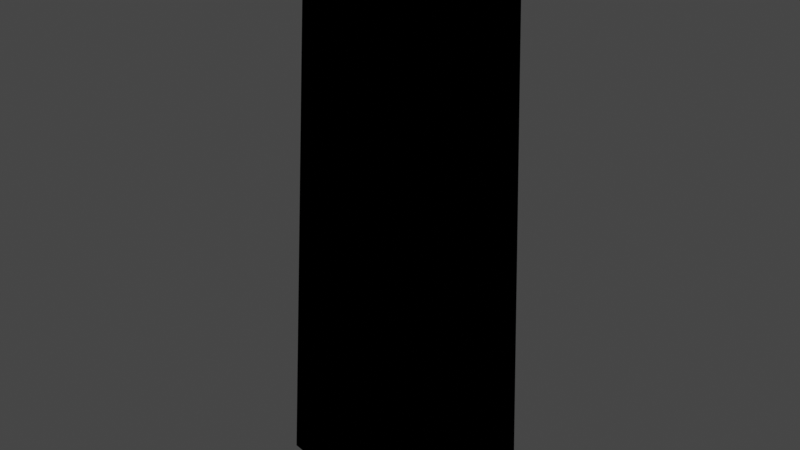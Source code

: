 # Source: Hole.blend  (saved by Blender 2.93.21; exported with 4.5.12 LTS)
import bpy
from mathutils import Matrix  # noqa: F401  (used for matrix-valued properties, if any)

bpy.ops.wm.read_factory_settings(use_empty=True)
scene = bpy.context.scene
scene.name = 'Scene'

# ---- materials (node trees are filled in below, after node groups)
mat_svgmat_001 = bpy.data.materials.new('SVGMat.001')
mat_svgmat_001.use_transparent_shadow = False
mat_svgmat_001.diffuse_color = (0.0, 0.0, 0.0, 1.0)
mat_svgmat_002 = bpy.data.materials.new('SVGMat.002')
mat_svgmat_002.use_transparent_shadow = False
mat_svgmat_002.diffuse_color = (0.0, 0.0, 0.0, 1.0)

# ---- material node trees

# ---- world
world_world = bpy.data.worlds.new('World'); scene.world = world_world
world_world.use_nodes = True; world_world.node_tree.nodes.clear()
_N = world_world.node_tree.nodes; _L = world_world.node_tree.links
n0 = _N.new('ShaderNodeOutputWorld'); n0.name = 'World Output'; n0.location = (300, 300)
n1 = _N.new('ShaderNodeBackground'); n1.name = 'Background'; n1.location = (10, 300)
n1.inputs[0].default_value = (0.05088, 0.05088, 0.05088, 1.0)
_L.new(n1.outputs[0], n0.inputs[0])
n0.is_active_output = True
world_world.color = (0.05088, 0.05088, 0.05088)
world_world.use_sun_shadow = False
world_world.sun_shadow_jitter_overblur = 0.0

# ---- meshes
me_curve = bpy.data.meshes.new('Curve')
me_curve.from_pydata([(-0.05082, 0.09146, 0.0), (-0.05894, 0.05352, 0.0), (-0.07127, 0.02305, 0.0), (-0.09432, 0.01647, 0.0), (-0.1192, 0.005042, 0.0), (-0.0798, -0.03003, 0.0), (-0.07183, -0.06229, 0.0), (-0.03681, -0.06742, 0.0), (-0.01021, -0.09017, 0.0), (0.03914, -0.1284, 0.0), (0.05639, -0.09077, 0.0), (0.07951, -0.07841, 0.0), (0.1097, -0.05128, 0.0), (0.1023, -0.007294, 0.0), (0.1034, 0.03046, 0.0), (0.05561, 0.04321, 0.0), (0.02755, 0.06242, 0.0), (0.001967, 0.07465, 0.0), (-0.007921, 0.1097, 0.0), (-0.008215, 0.1101, 0.0), (-0.01177, 0.07406, -3.092), (-0.01199, 0.07433, -3.092), (-0.03901, 0.05423, -3.092), (-0.003257, 0.05195, -3.092), (-0.03534, 0.02501, -3.092), (0.01833, 0.04722, -3.092), (0.03234, 0.03086, -3.092), (0.05913, 0.02358, -3.092), (-0.04151, 0.004314, -3.092), (0.06722, 0.001051, -3.092), (-0.06108, 0.002936, -3.092), (-0.07856, -0.00439, -3.092), (0.07483, -0.02729, -3.092), (-0.05057, -0.02494, -3.092), (-0.04584, -0.04527, -3.092), (-0.02378, -0.04912, -3.092), (0.05675, -0.04689, -3.092), (-0.0001116, -0.06194, -3.092), (0.04217, -0.05756, -3.092), (0.03322, -0.08324, -3.092)], [], [(1, 2, 28, 24), (11, 12, 32, 36), (0, 1, 24, 22), (4, 5, 33, 31), (7, 8, 37, 35), (13, 14, 27, 29), (10, 11, 36, 38), (16, 17, 23, 25), (5, 6, 34, 33), (3, 4, 31, 30), (18, 19, 21, 20), (2, 3, 30, 28), (8, 9, 39, 37), (15, 16, 25, 26), (19, 0, 22, 21), (9, 10, 38, 39), (6, 7, 35, 34), (14, 15, 26, 27), (17, 18, 20, 23), (12, 13, 29, 32)])
_uv = me_curve.uv_layers.new(name='UVMap')
_uv.uv.foreach_set('vector', [0.7318, 0.9978, 0.688, 0.9978, 0.688, 0.0006958, 0.7318, 0.0006958, 0.2271, 0.9978, 0.173, 0.9978, 0.173, 0.0006957, 0.2271, 0.0006958, 0.8032, 0.9978, 0.7318, 0.9978, 0.7318, 0.0006958, 0.8032, 0.0006958, 0.6097, 0.9978, 0.5393, 0.9978, 0.5393, 0.0006958, 0.6097, 0.0006958, 0.4429, 0.9978, 0.4038, 0.9978, 0.4038, 0.0006958, 0.4429, 0.0006958, 0.1134, 0.9978, 0.06303, 0.9978, 0.06303, 0.0006957, 0.1134, 0.0006957, 0.2602, 0.9978, 0.2271, 0.9978, 0.2271, 0.0006958, 0.2602, 0.0006958, 0.9453, 0.9978, 0.9124, 0.9978, 0.9124, 0.0006958, 0.9453, 0.0006958, 0.5393, 0.9978, 0.4923, 0.9978, 0.4923, 0.0006958, 0.5393, 0.0006958, 0.6481, 0.9978, 0.6097, 0.9978, 0.6097, 0.0006958, 0.6481, 0.0006958, 0.8632, 0.9978, 0.8625, 0.9978, 0.8625, 0.0006958, 0.8632, 0.0006958, 0.688, 0.9978, 0.6481, 0.9978, 0.6481, 0.0006958, 0.688, 0.0006958, 0.4038, 0.9978, 0.3155, 0.9978, 0.3155, 0.0006958, 0.4038, 0.0006958, 0.9995, 0.9978, 0.9453, 0.9978, 0.9453, 0.0006958, 0.9995, 0.0006959, 0.8625, 0.9978, 0.8032, 0.9978, 0.8032, 0.0006958, 0.8625, 0.0006958, 0.3155, 0.9978, 0.2602, 0.9978, 0.2602, 0.0006958, 0.3155, 0.0006958, 0.4923, 0.9978, 0.4429, 0.9978, 0.4429, 0.0006958, 0.4923, 0.0006958, 0.06303, 0.9978, 0.0006939, 0.9978, 0.000694, 0.0006957, 0.06303, 0.0006957, 0.9124, 0.9978, 0.8632, 0.9978, 0.8632, 0.0006958, 0.9124, 0.0006958, 0.173, 0.9978, 0.1134, 0.9978, 0.1134, 0.0006957, 0.173, 0.0006957])
me_curve.materials.append(mat_svgmat_001)
me_curve.use_remesh_fix_poles = True
me_curve.use_remesh_preserve_attributes = False
me_curve.update()
me_curve_001 = bpy.data.meshes.new('Curve.001')
me_curve_001.from_pydata([(-0.05082, 0.09146, 0.0), (-0.05894, 0.05352, 0.0), (-0.07127, 0.02305, 0.0), (-0.09432, 0.01647, 0.0), (-0.1192, 0.005042, 0.0), (-0.0798, -0.03003, 0.0), (-0.07183, -0.06229, 0.0), (-0.03681, -0.06742, 0.0), (-0.01021, -0.09017, 0.0), (0.03914, -0.1284, 0.0), (0.05639, -0.09077, 0.0), (0.07951, -0.07841, 0.0), (0.1097, -0.05128, 0.0), (0.1023, -0.007294, 0.0), (0.1034, 0.03046, 0.0), (0.05561, 0.04321, 0.0), (0.02755, 0.06242, 0.0), (0.001967, 0.07465, 0.0), (-0.007921, 0.1097, 0.0), (-0.008215, 0.1101, 0.0)], [], [(0, 18, 19), (13, 14, 2, 4), (1, 16, 17), (1, 15, 16), (4, 2, 3), (6, 12, 5), (6, 7, 12), (7, 11, 12), (9, 10, 8), (11, 7, 8, 10), (14, 15, 1, 2), (17, 18, 0, 1), (12, 13, 4, 5)])
_uv = me_curve_001.uv_layers.new(name='UVMap')
_uv.uv.foreach_set('vector', [0.03166, 0.0, 0.9495, 0.0, 0.9651, 0.0, 0.7361, 0.0, 0.7704, 0.0, 0.1293, 0.0, 0.227, 0.0, 0.09502, 0.0, 0.8393, 0.0, 0.905, 0.0, 0.09502, 0.0, 0.8338, 0.0, 0.8393, 0.0, 0.227, 0.0, 0.1293, 0.0, 0.1927, 0.0, 0.3536, 0.0, 0.6729, 0.0, 0.2904, 0.0, 0.3536, 0.0, 0.4168, 0.0, 0.6729, 0.0, 0.4168, 0.0, 0.6385, 0.0, 0.6729, 0.0, 0.5119, 0.0, 0.5756, 0.0, 0.4795, 0.0, 0.6385, 0.0, 0.4168, 0.0, 0.4795, 0.0, 0.5756, 0.0, 0.7704, 0.0, 0.8338, 0.0, 0.09502, 0.0, 0.1293, 0.0, 0.905, 0.0, 0.9495, 0.0, 0.03166, 0.0, 0.09502, 0.0, 0.6729, 0.0, 0.7361, 0.0, 0.227, 0.0, 0.2904, 0.0])
me_curve_001.materials.append(mat_svgmat_001)
me_curve_001.use_remesh_fix_poles = True
me_curve_001.use_remesh_preserve_attributes = False
me_curve_001.update()
me_curve_002 = bpy.data.meshes.new('Curve.002')
me_curve_002.from_pydata([(-0.01177, 0.07406, -3.092), (-0.01199, 0.07433, -3.092), (-0.03901, 0.05423, -3.092), (-0.003257, 0.05195, -3.092), (-0.03534, 0.02501, -3.092), (0.01833, 0.04722, -3.092), (0.03234, 0.03086, -3.092), (0.05913, 0.02358, -3.092), (-0.04151, 0.004314, -3.092), (0.06722, 0.001051, -3.092), (-0.06108, 0.002936, -3.092), (-0.07856, -0.00439, -3.092), (0.07483, -0.02729, -3.092), (-0.05057, -0.02494, -3.092), (-0.04584, -0.04527, -3.092), (-0.02378, -0.04912, -3.092), (0.05675, -0.04689, -3.092), (-0.0001116, -0.06194, -3.092), (0.04217, -0.05756, -3.092), (0.03322, -0.08324, -3.092)], [], [(2, 0, 1), (9, 7, 8, 11), (4, 5, 3), (4, 6, 5), (11, 8, 10), (14, 12, 13), (14, 15, 12), (15, 16, 12), (19, 18, 17), (16, 15, 17, 18), (7, 6, 4, 8), (3, 0, 2, 4), (12, 9, 11, 13)])
_uv = me_curve_002.uv_layers.new(name='UVMap')
_uv.uv.foreach_set('vector', [0.293, 0.9801, 0.4875, 0.9981, 0.4863, 1.0, 0.9675, 0.5199, 0.9723, 0.6867, 0.2505, 0.6095, 0.0, 0.5744, 0.3044, 0.7441, 0.6011, 0.7577, 0.5327, 0.8417, 0.3044, 0.7441, 0.7784, 0.751, 0.6011, 0.7577, 0.0, 0.5744, 0.2505, 0.6095, 0.1202, 0.6125, 0.2358, 0.2782, 1.0, 0.3256, 0.1722, 0.4195, 0.2358, 0.2782, 0.3973, 0.2875, 1.0, 0.3256, 0.3973, 0.2875, 0.868, 0.2058, 1.0, 0.3256, 0.6917, 0.0, 0.767, 0.1662, 0.4596, 0.1743, 0.868, 0.2058, 0.3973, 0.2875, 0.4596, 0.1743, 0.767, 0.1662, 0.9723, 0.6867, 0.7784, 0.751, 0.3044, 0.7441, 0.2505, 0.6095, 0.5327, 0.8417, 0.4875, 0.9981, 0.293, 0.9801, 0.3044, 0.7441, 1.0, 0.3256, 0.9675, 0.5199, 0.0, 0.5744, 0.1722, 0.4195])
me_curve_002.materials.append(mat_svgmat_001)
me_curve_002.use_remesh_fix_poles = True
me_curve_002.use_remesh_preserve_attributes = False
me_curve_002.update()
me_curve_003 = bpy.data.meshes.new('Curve.003')
me_curve_003.from_pydata([(-0.05082, 0.09146, 0.0), (-0.05894, 0.05352, 0.0), (-0.07127, 0.02305, 0.0), (-0.09432, 0.01647, 0.0), (-0.1192, 0.005042, 0.0), (-0.0798, -0.03003, 0.0), (-0.07183, -0.06229, 0.0), (-0.03681, -0.06742, 0.0), (-0.01021, -0.09017, 0.0), (0.03914, -0.1284, 0.0), (0.05639, -0.09077, 0.0), (0.07951, -0.07841, 0.0), (0.1097, -0.05128, 0.0), (0.1023, -0.007294, 0.0), (0.1034, 0.03046, 0.0), (0.05561, 0.04321, 0.0), (0.02755, 0.06242, 0.0), (0.001967, 0.07465, 0.0), (-0.007921, 0.1097, 0.0), (-0.008215, 0.1101, 0.0), (-0.02189, 0.1438, -12.02), (-0.02232, 0.1443, -12.02), (-0.07458, 0.1054, -12.02), (-0.005421, 0.101, -12.02), (-0.07688, 0.05897, -12.02), (0.03634, 0.09187, -12.02), (0.06344, 0.06021, -12.02), (0.1153, 0.04614, -12.02), (-0.08882, 0.01893, -12.02), (0.1309, 0.002553, -12.02), (-0.118, 0.006975, -12.02), (-0.1511, -0.007973, -12.02), (0.1457, -0.05228, -12.02), (-0.09694, -0.04774, -12.02), (-0.08781, -0.08707, -12.02), (-0.04513, -0.0945, -12.02), (0.1107, -0.0902, -12.02), (0.0006639, -0.1193, -12.02), (0.08246, -0.1108, -12.02), (0.06515, -0.1605, -12.02)], [], [(1, 2, 28, 24), (11, 12, 32, 36), (0, 1, 24, 22), (4, 5, 33, 31), (7, 8, 37, 35), (13, 14, 27, 29), (10, 11, 36, 38), (16, 17, 23, 25), (5, 6, 34, 33), (3, 4, 31, 30), (18, 19, 21, 20), (2, 3, 30, 28), (8, 9, 39, 37), (15, 16, 25, 26), (19, 0, 22, 21), (9, 10, 38, 39), (6, 7, 35, 34), (14, 15, 26, 27), (17, 18, 20, 23), (12, 13, 29, 32), (18, 0, 19), (17, 0, 18), (17, 1, 0), (16, 1, 17), (15, 2, 16), (10, 15, 13), (14, 13, 15), (5, 4, 3), (2, 5, 3), (11, 10, 13), (2, 1, 16), (7, 2, 15), (7, 5, 2), (20, 21, 22), (7, 6, 5), (7, 15, 8), (8, 15, 10), (10, 9, 8), (13, 12, 11), (23, 20, 22), (23, 22, 24), (24, 26, 23), (24, 28, 26), (28, 35, 26), (27, 26, 29), (30, 33, 28), (31, 33, 30), (33, 35, 28), (32, 29, 36), (34, 35, 33), (26, 25, 23), (26, 35, 37), (36, 26, 38), (38, 26, 37), (39, 38, 37), (29, 26, 36)])
_uv = me_curve_003.uv_layers.new(name='UVMap')
_uv.uv.foreach_set('vector', [0.7318, 0.9978, 0.688, 0.9978, 0.688, 0.0006958, 0.7318, 0.0006958, 0.2271, 0.9978, 0.173, 0.9978, 0.173, 0.0006957, 0.2271, 0.0006958, 0.8032, 0.9978, 0.7318, 0.9978, 0.7318, 0.0006958, 0.8032, 0.0006958, 0.6097, 0.9978, 0.5393, 0.9978, 0.5393, 0.0006958, 0.6097, 0.0006958, 0.4429, 0.9978, 0.4038, 0.9978, 0.4038, 0.0006958, 0.4429, 0.0006958, 0.1134, 0.9978, 0.06303, 0.9978, 0.06303, 0.0006957, 0.1134, 0.0006957, 0.2602, 0.9978, 0.2271, 0.9978, 0.2271, 0.0006958, 0.2602, 0.0006958, 0.9453, 0.9978, 0.9124, 0.9978, 0.9124, 0.0006958, 0.9453, 0.0006958, 0.5393, 0.9978, 0.4923, 0.9978, 0.4923, 0.0006958, 0.5393, 0.0006958, 0.6481, 0.9978, 0.6097, 0.9978, 0.6097, 0.0006958, 0.6481, 0.0006958, 0.8632, 0.9978, 0.8625, 0.9978, 0.8625, 0.0006958, 0.8632, 0.0006958, 0.688, 0.9978, 0.6481, 0.9978, 0.6481, 0.0006958, 0.688, 0.0006958, 0.4038, 0.9978, 0.3155, 0.9978, 0.3155, 0.0006958, 0.4038, 0.0006958, 0.9995, 0.9978, 0.9453, 0.9978, 0.9453, 0.0006958, 0.9995, 0.0006959, 0.8625, 0.9978, 0.8032, 0.9978, 0.8032, 0.0006958, 0.8625, 0.0006958, 0.3155, 0.9978, 0.2602, 0.9978, 0.2602, 0.0006958, 0.3155, 0.0006958, 0.4923, 0.9978, 0.4429, 0.9978, 0.4429, 0.0006958, 0.4923, 0.0006958, 0.06303, 0.9978, 0.0006939, 0.9978, 0.000694, 0.0006957, 0.06303, 0.0006957, 0.9124, 0.9978, 0.8632, 0.9978, 0.8632, 0.0006958, 0.9124, 0.0006958, 0.173, 0.9978, 0.1134, 0.9978, 0.1134, 0.0006957, 0.173, 0.0006957, 0.0, 0.0, 0.0, 0.0, 0.0, 0.0, 0.0, 0.0, 0.0, 0.0, 0.0, 0.0, 0.0, 0.0, 0.0, 0.0, 0.0, 0.0, 0.0, 0.0, 0.0, 0.0, 0.0, 0.0, 0.0, 0.0, 0.0, 0.0, 0.0, 0.0, 0.0, 0.0, 0.0, 0.0, 0.0, 0.0, 0.0, 0.0, 0.0, 0.0, 0.0, 0.0, 0.0, 0.0, 0.0, 0.0, 0.0, 0.0, 0.0, 0.0, 0.0, 0.0, 0.0, 0.0, 0.0, 0.0, 0.0, 0.0, 0.0, 0.0, 0.0, 0.0, 0.0, 0.0, 0.0, 0.0, 0.0, 0.0, 0.0, 0.0, 0.0, 0.0, 0.0, 0.0, 0.0, 0.0, 0.0, 0.0, 0.0, 0.0, 0.0, 0.0, 0.0, 0.0, 0.0, 0.0, 0.0, 0.0, 0.0, 0.0, 0.0, 0.0, 0.0, 0.0, 0.0, 0.0, 0.0, 0.0, 0.0, 0.0, 0.0, 0.0, 0.0, 0.0, 0.0, 0.0, 0.0, 0.0, 0.0, 0.0, 0.0, 0.0, 0.0, 0.0, 0.0, 0.0, 0.0, 0.0, 0.0, 0.0, 0.0, 0.0, 0.0, 0.0, 0.0, 0.0, 0.0, 0.0, 0.0, 0.0, 0.0, 0.0, 0.0, 0.0, 0.0, 0.0, 0.0, 0.0, 0.0, 0.0, 0.0, 0.0, 0.0, 0.0, 0.0, 0.0, 0.0, 0.0, 0.0, 0.0, 0.0, 0.0, 0.0, 0.0, 0.0, 0.0, 0.0, 0.0, 0.0, 0.0, 0.0, 0.0, 0.0, 0.0, 0.0, 0.0, 0.0, 0.0, 0.0, 0.0, 0.0, 0.0, 0.0, 0.0, 0.0, 0.0, 0.0, 0.0, 0.0, 0.0, 0.0, 0.0, 0.0, 0.0, 0.0, 0.0, 0.0, 0.0, 0.0, 0.0, 0.0, 0.0, 0.0, 0.0, 0.0, 0.0, 0.0, 0.0, 0.0, 0.0, 0.0, 0.0, 0.0, 0.0, 0.0, 0.0, 0.0, 0.0, 0.0, 0.0, 0.0, 0.0, 0.0, 0.0, 0.0, 0.0])
me_curve_003.materials.append(mat_svgmat_002)
me_curve_003.use_remesh_fix_poles = True
me_curve_003.use_remesh_preserve_attributes = False
me_curve_003.update()

# ---- objects
ob_holewalls = bpy.data.objects.new('HoleWalls', me_curve)
ob_holetop = bpy.data.objects.new('HoleTop', me_curve_001)
ob_holebottom = bpy.data.objects.new('HoleBottom', me_curve_002)
ob_holestencil = bpy.data.objects.new('HoleStencil', me_curve_003)

# ---- transforms, parenting, visibility, modifiers, constraints
ob_holewalls.location = (0.0, 0.0, 0.0)
ob_holewalls.scale = (21.85, 22.09, 1.0)
ob_holetop.location = (0.0, 0.0, 0.0)
ob_holetop.scale = (21.85, 22.09, 1.0)
ob_holebottom.location = (0.0, 0.0, 0.0)
ob_holebottom.scale = (21.85, 22.09, 1.0)
ob_holestencil.location = (0.0, 0.0, 0.0)
ob_holestencil.scale = (21.85, 22.09, 1.0)

# ---- collection membership
scene.collection.objects.link(ob_holewalls)
scene.collection.objects.link(ob_holetop)
scene.collection.objects.link(ob_holebottom)
scene.collection.objects.link(ob_holestencil)

# ---- scene / render settings (as saved in the file)
scene.frame_start = 1; scene.frame_end = 250; scene.frame_set(70)
scene.render.engine = 'BLENDER_EEVEE_NEXT'
scene.cycles.use_denoising = False
scene.cycles.samples = 128
scene.cycles.sampling_pattern = 'TABULATED_SOBOL'
scene.cycles.use_adaptive_sampling = False
scene.cycles.use_light_tree = False
scene.view_settings.view_transform = 'Filmic'
bpy.context.view_layer.update()

# ---- added for rendering (the .blend has no active camera and no usable light): camera, sun
cam_auto = bpy.data.cameras.new('AutoCamera')
cam_auto.lens = 50.0
cam_auto.sensor_width = 36.0
cam_auto.clip_end = 1000.0
ob_auto_camera = bpy.data.objects.new('AutoCamera', cam_auto)
scene.collection.objects.link(ob_auto_camera)
ob_auto_camera.location = (14.0303, -17.0868, 5.2611)
ob_auto_camera.rotation_euler = (1.09748, -7.21219e-08, 0.694738)
scene.camera = ob_auto_camera
light_auto_sun = bpy.data.lights.new('AutoSun', 'SUN')
light_auto_sun.energy = 3.0
light_auto_sun.angle = 0.0523599
ob_auto_sun = bpy.data.objects.new('AutoSun', light_auto_sun)
scene.collection.objects.link(ob_auto_sun)
ob_auto_sun.rotation_euler = (0.872665, 0.174533, 0.523599)
bpy.context.view_layer.update()
